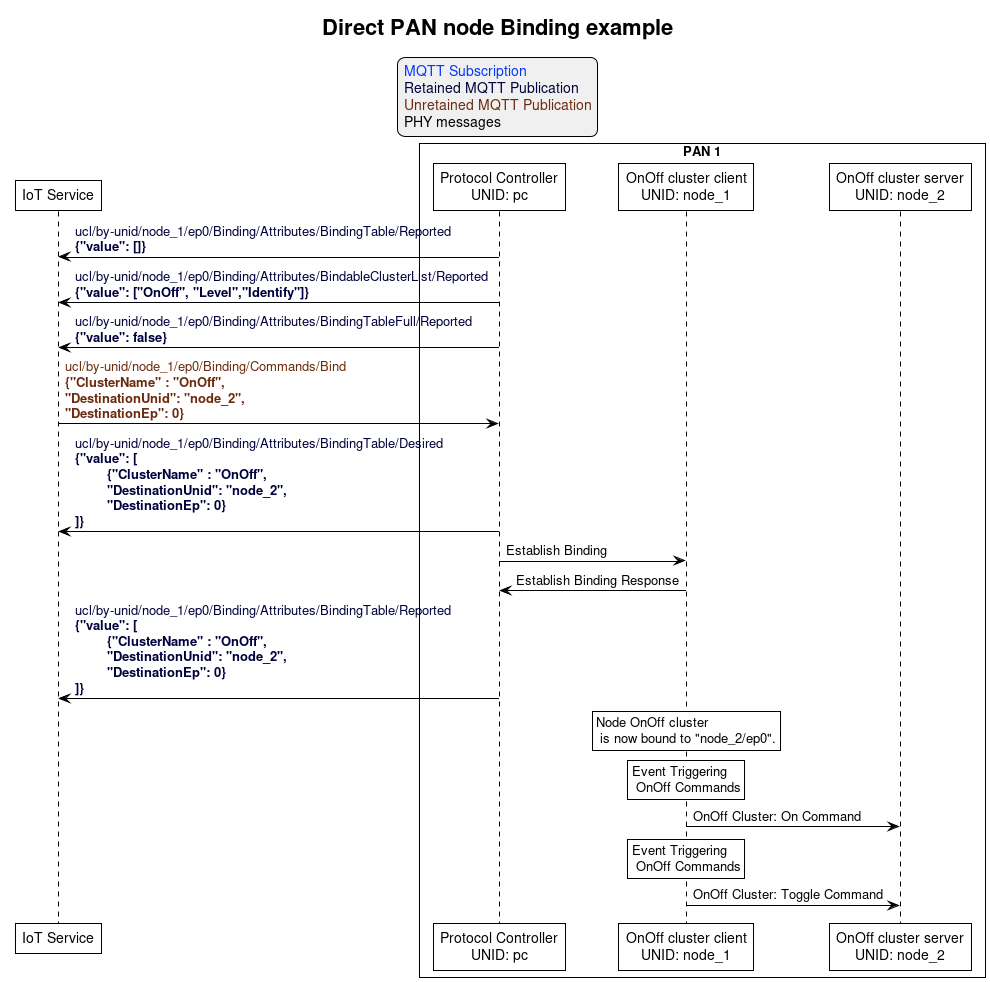

The diagram above was rendered by PlantUML. Its source (embedded in the PNG):
@startuml
' Allows simultaneous transmissions
!pragma teoz true

' Style for the diagram
!theme plain
skinparam LegendBackgroundColor #F0F0F0

title Direct PAN node Binding example

legend top
<font color=#0039FB>MQTT Subscription</font>
<font color=#00003C>Retained MQTT Publication</font>
<font color=#6C2A0D>Unretained MQTT Publication</font>
<font color=#000000>PHY messages</font>
endlegend


' List of participants
participant "IoT Service" as iot_service

box "PAN 1"
  participant "Protocol Controller\nUNID: pc" as protocol_controller
  participant "OnOff cluster client\nUNID: node_1" as client_node
  participant "OnOff cluster server\nUNID: node_2" as server_node
end box

protocol_controller -> iot_service: <font color=#00003C>ucl/by-unid/node_1/ep0/Binding/Attributes/BindingTable/Reported \n<font color=#00003C><b>{"value": []}

protocol_controller -> iot_service: <font color=#00003C>ucl/by-unid/node_1/ep0/Binding/Attributes/BindableClusterList/Reported \n<font color=#00003C><b>{"value": ["OnOff", "Level","Identify"]}

protocol_controller -> iot_service: <font color=#00003C>ucl/by-unid/node_1/ep0/Binding/Attributes/BindingTableFull/Reported \n<font color=#00003C><b>{"value": false}

iot_service -> protocol_controller: <font color=#6C2A0D>ucl/by-unid/node_1/ep0/Binding/Commands/Bind \n<font color=#6C2A0D><b>{"ClusterName" : "OnOff", \n<font color=#6C2A0D><b>"DestinationUnid": "node_2",\n<font color=#6C2A0D><b>"DestinationEp": 0}

protocol_controller -> iot_service: <font color=#00003C>ucl/by-unid/node_1/ep0/Binding/Attributes/BindingTable/Desired \n<font color=#00003C><b>{"value": [\n\t<font color=#00003C><b>{"ClusterName" : "OnOff",  \n\t<font color=#00003C><b>"DestinationUnid": "node_2",\n\t<font color=#00003C><b>"DestinationEp": 0}\n<font color=#00003C><b>]}

protocol_controller -> client_node: Establish Binding
client_node -> protocol_controller: Establish Binding Response

protocol_controller -> iot_service: <font color=#00003C>ucl/by-unid/node_1/ep0/Binding/Attributes/BindingTable/Reported \n<font color=#00003C><b>{"value": [\n\t<font color=#00003C><b>{"ClusterName" : "OnOff",  \n\t<font color=#00003C><b>"DestinationUnid": "node_2",\n\t<font color=#00003C><b>"DestinationEp": 0}\n<font color=#00003C><b>]}

rnote over client_node: Node OnOff cluster\n is now bound to "node_2/ep0".

rnote over client_node: Event Triggering\n OnOff Commands
client_node -> server_node: OnOff Cluster: On Command

rnote over client_node: Event Triggering\n OnOff Commands
client_node -> server_node: OnOff Cluster: Toggle Command
@enduml